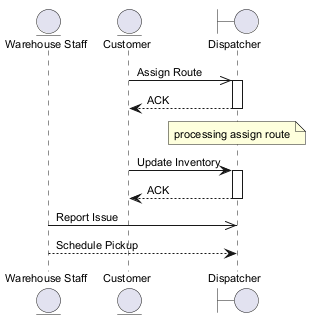

The diagram above was rendered by PlantUML. Its source (embedded in the PNG):
@startuml
skinparam backgroundColor #FFFFFF
skinparam classBackgroundColor #E8F4FA
skinparam classBorderColor #2C7DA0
skinparam defaultFontSize 11
entity "Warehouse Staff" as WS
entity "Customer" as C
boundary "Dispatcher" as D
C ->> D : Assign Route
activate D
D --> C : ACK
deactivate D
note over D : processing assign route
C -> D : Update Inventory
activate D
D --> C : ACK
deactivate D
WS ->> D : Report Issue
WS --> D : Schedule Pickup
@enduml